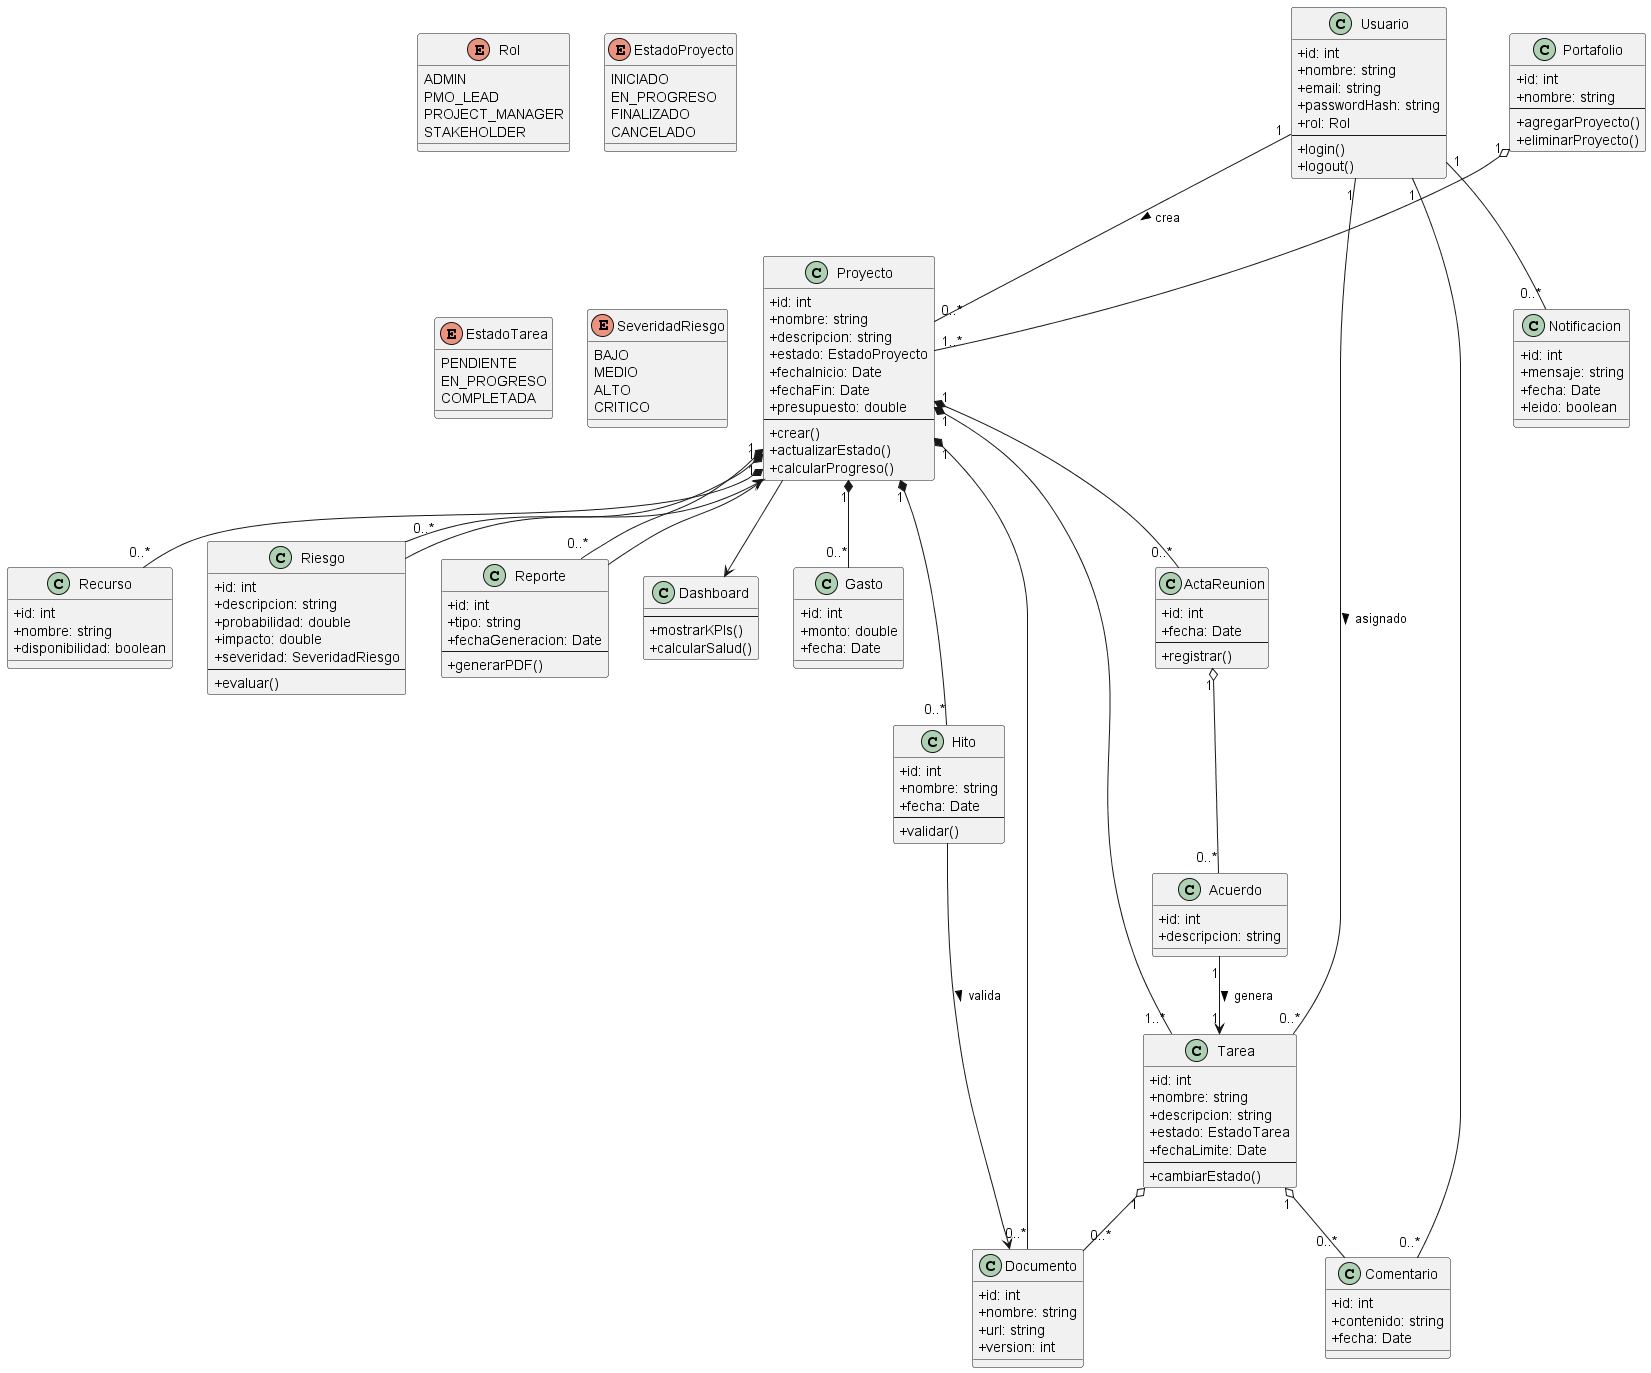

The diagram above was rendered by PlantUML. Its source (embedded in the PNG):
@startuml DiagramaClases
skinparam classAttributeIconSize 0

' =======================
' ENUMERACIONES
' =======================
enum Rol {
  ADMIN
  PMO_LEAD
  PROJECT_MANAGER
  STAKEHOLDER
}

enum EstadoProyecto {
  INICIADO
  EN_PROGRESO
  FINALIZADO
  CANCELADO
}

enum EstadoTarea {
  PENDIENTE
  EN_PROGRESO
  COMPLETADA
}

enum SeveridadRiesgo {
  BAJO
  MEDIO
  ALTO
  CRITICO
}

' =======================
' CLASES PRINCIPALES
' =======================

class Usuario {
  +id: int
  +nombre: string
  +email: string
  +passwordHash: string
  +rol: Rol
  --
  +login()
  +logout()
}

class Portafolio {
  +id: int
  +nombre: string
  --
  +agregarProyecto()
  +eliminarProyecto()
}

class Proyecto {
  +id: int
  +nombre: string
  +descripcion: string
  +estado: EstadoProyecto
  +fechaInicio: Date
  +fechaFin: Date
  +presupuesto: double
  --
  +crear()
  +actualizarEstado()
  +calcularProgreso()
}

class Tarea {
  +id: int
  +nombre: string
  +descripcion: string
  +estado: EstadoTarea
  +fechaLimite: Date
  --
  +cambiarEstado()
}

class Recurso {
  +id: int
  +nombre: string
  +disponibilidad: boolean
}

class Hito {
  +id: int
  +nombre: string
  +fecha: Date
  --
  +validar()
}

class Documento {
  +id: int
  +nombre: string
  +url: string
  +version: int
}

class Comentario {
  +id: int
  +contenido: string
  +fecha: Date
}

class Riesgo {
  +id: int
  +descripcion: string
  +probabilidad: double
  +impacto: double
  +severidad: SeveridadRiesgo
  --
  +evaluar()
}

class Reporte {
  +id: int
  +tipo: string
  +fechaGeneracion: Date
  --
  +generarPDF()
}

class Notificacion {
  +id: int
  +mensaje: string
  +fecha: Date
  +leido: boolean
}

class Dashboard {
  --
  +mostrarKPIs()
  +calcularSalud()
}

class ActaReunion {
  +id: int
  +fecha: Date
  --
  +registrar()
}

class Acuerdo {
  +id: int
  +descripcion: string
}

class Gasto {
  +id: int
  +monto: double
  +fecha: Date
}

' =======================
' RELACIONES
' =======================

Usuario "1" -- "0..*" Proyecto : crea >
Usuario "1" -- "0..*" Tarea : asignado >
Usuario "1" -- "0..*" Comentario
Usuario "1" -- "0..*" Notificacion

Portafolio "1" o-- "1..*" Proyecto

Proyecto "1" *-- "1..*" Tarea
Proyecto "1" *-- "0..*" Recurso
Proyecto "1" *-- "0..*" Hito
Proyecto "1" *-- "0..*" Riesgo
Proyecto "1" *-- "0..*" Documento
Proyecto "1" *-- "0..*" Reporte
Proyecto "1" *-- "0..*" Gasto
Proyecto "1" *-- "0..*" ActaReunion

Tarea "1" o-- "0..*" Comentario
Tarea "1" o-- "0..*" Documento

ActaReunion "1" o-- "0..*" Acuerdo
Acuerdo "1" --> "1" Tarea : genera >

Proyecto --> Dashboard

Hito --> Documento : valida >
Riesgo --> Proyecto
Reporte --> Proyecto

@enduml